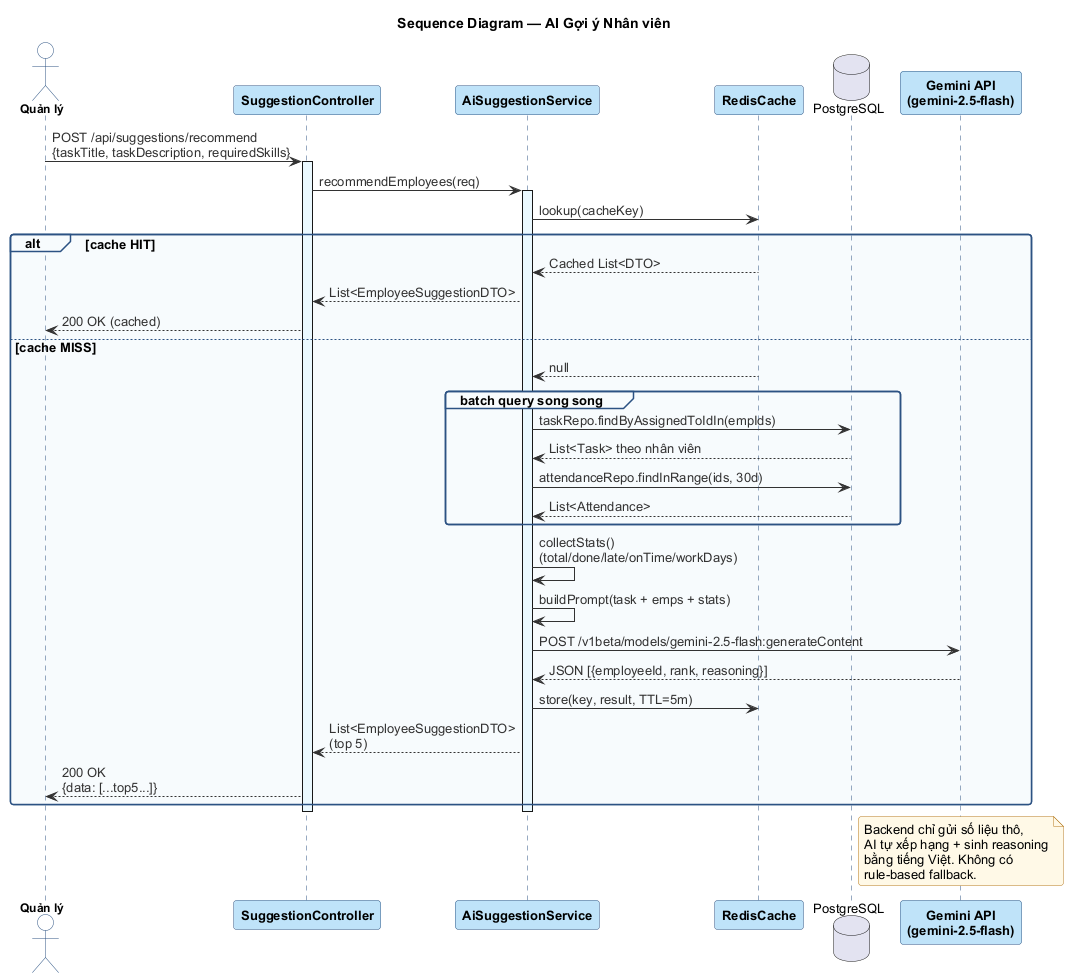

The diagram above was rendered by PlantUML. Its source (embedded in the PNG):
@startuml sequence-ai-goi-y
!include _style.puml
title Sequence Diagram — AI Gợi ý Nhân viên

actor "Quản lý" as Mgr
participant "SuggestionController" as SC
participant "AiSuggestionService" as AS
participant "RedisCache" as Cache
database "PostgreSQL" as DB
participant "Gemini API\n(gemini-2.5-flash)" as AI

Mgr -> SC : POST /api/suggestions/recommend\n{taskTitle, taskDescription, requiredSkills}
activate SC
SC -> AS : recommendEmployees(req)
activate AS

AS -> Cache : lookup(cacheKey)
alt cache HIT
  Cache --> AS : Cached List<DTO>
  AS --> SC : List<EmployeeSuggestionDTO>
  SC --> Mgr : 200 OK (cached)
else cache MISS
  Cache --> AS : null
  group batch query song song
    AS -> DB : taskRepo.findByAssignedToIdIn(empIds)
    DB --> AS : List<Task> theo nhân viên
    AS -> DB : attendanceRepo.findInRange(ids, 30d)
    DB --> AS : List<Attendance>
  end
  AS -> AS : collectStats()\n(total/done/late/onTime/workDays)
  AS -> AS : buildPrompt(task + emps + stats)
  AS -> AI : POST /v1beta/models/gemini-2.5-flash:generateContent
  AI --> AS : JSON [{employeeId, rank, reasoning}]
  AS -> Cache : store(key, result, TTL=5m)
  AS --> SC : List<EmployeeSuggestionDTO>\n(top 5)
  SC --> Mgr : 200 OK\n{data: [...top5...]}
end
deactivate AS
deactivate SC

note over AI
  Backend chỉ gửi số liệu thô,
  AI tự xếp hạng + sinh reasoning
  bằng tiếng Việt. Không có
  rule-based fallback.
end note
@enduml